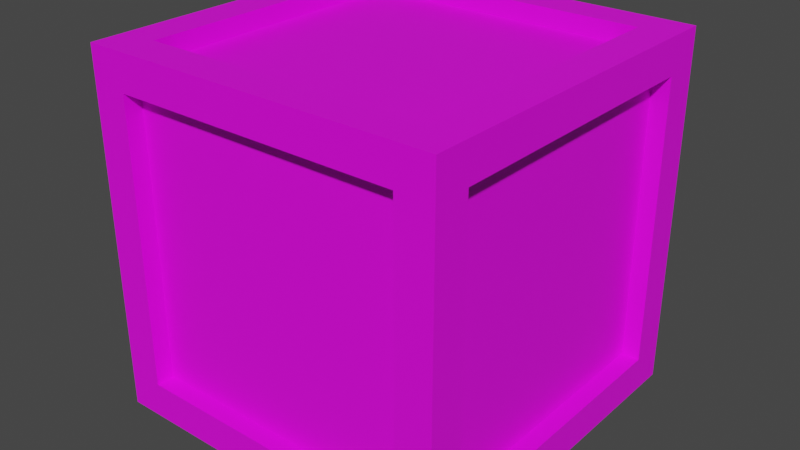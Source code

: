 # Source: WoodenCrate.blend  (saved by Blender 3.6.13; exported with 4.5.12 LTS)
import bpy
from mathutils import Matrix  # noqa: F401  (used for matrix-valued properties, if any)

bpy.ops.wm.read_factory_settings(use_empty=True)
scene = bpy.context.scene
scene.name = 'Scene'

# ---- collections
col_collection = bpy.data.collections.new('Collection'); scene.collection.children.link(col_collection)

# ---- images (referenced by path relative to the original .blend; pixels are not part of the script)
import os
ASSET_DIR = os.environ.get("B2B_ASSET_DIR", "")  # directory of the original .blend (textures are referenced by path, not embedded)
HERE = os.path.dirname(os.path.abspath(__file__))  # packed textures are extracted next to this script under _unpacked/

def load_image(name, relpath, width, height, colorspace="sRGB"):
    """Load a texture the original file referenced (path relative to the .blend, or extracted next to this script)."""
    p = next((c for c in (os.path.join(HERE, relpath), os.path.join(ASSET_DIR, relpath)) if relpath and os.path.exists(c)), "")
    if p:
        img = bpy.data.images.load(p, check_existing=True)
        img.name = name
    else:  # same state as the original file: an image datablock whose file is absent (Cycles renders it pink)
        img = bpy.data.images.new(name, width, height)
        img.source = "FILE"
        img.filepath = "//" + (relpath or name)
    img.colorspace_settings.name = colorspace
    return img
img_ao = load_image('AO', 'AO.png', 1024, 1024, 'sRGB')

# ---- materials (node trees are filled in below, after node groups)
mat_material = bpy.data.materials.new('Material')
mat_material.alpha_threshold = 0.0
mat_material.roughness = 0.5
mat_material.line_color = (0.0, 0.0, 0.0, 1.0)

# ---- material node trees
mat_material.use_nodes = True; mat_material.node_tree.nodes.clear()
_N = mat_material.node_tree.nodes; _L = mat_material.node_tree.links
n0 = _N.new('ShaderNodeOutputMaterial'); n0.name = 'Material Output'; n0.location = (300, 300)
n1 = _N.new('ShaderNodeBsdfPrincipled'); n1.name = 'Principled BSDF'; n1.location = (10, 300)
n1.distribution = 'GGX'
n1.subsurface_method = 'RANDOM_WALK_SKIN'
n1.inputs[3].default_value = 1.45
n1.inputs[27].default_value = (0.0, 0.0, 0.0, 1.0)
n1.inputs[28].default_value = 1.0
n2 = _N.new('ShaderNodeTexImage'); n2.name = 'Image Texture'; n2.location = (-412, 146)
n2.image = img_ao
_L.new(n1.outputs[0], n0.inputs[0])
_L.new(n2.outputs[0], n1.inputs[0])
n0.is_active_output = True

# ---- world
world_world = bpy.data.worlds.new('World'); scene.world = world_world
world_world.use_nodes = True; world_world.node_tree.nodes.clear()
_N = world_world.node_tree.nodes; _L = world_world.node_tree.links
n0 = _N.new('ShaderNodeOutputWorld'); n0.name = 'World Output'; n0.location = (300, 300)
n1 = _N.new('ShaderNodeBackground'); n1.name = 'Background'; n1.location = (10, 300)
n1.inputs[0].default_value = (0.05088, 0.05088, 0.05088, 1.0)
_L.new(n1.outputs[0], n0.inputs[0])
n0.is_active_output = True
world_world.color = (0.05088, 0.05088, 0.05088)
world_world.use_sun_shadow = False
world_world.sun_shadow_jitter_overblur = 0.0

# ---- meshes
me_cube_001 = bpy.data.meshes.new('Cube.001')
me_cube_001.from_pydata([(-0.8, -1.0, -0.8), (-0.8, -1.0, 0.8), (-0.8, 1.0, -0.8), (-0.8, 1.0, 0.8), (0.8, -1.0, -0.8), (0.8, -1.0, 0.8), (1.0, 0.8, -0.8), (1.0, 0.8, 0.8), (-1.0, -0.8, -0.8), (-1.0, -0.8, 0.8), (1.0, -0.8, 0.8), (1.0, -0.8, -0.8), (0.8, 1.0, 0.8), (0.8, 1.0, -0.8), (0.8, -0.8, -1.0), (0.8, -0.8, 1.0), (-1.0, 0.8, 0.8), (-1.0, 0.8, -0.8), (0.8, 0.8, -1.0), (0.8, 0.8, 1.0), (-0.8, 0.8, -1.0), (-0.8, -0.8, -1.0), (-0.8, -0.8, 1.0), (-0.8, 0.8, 1.0), (-1.0, -1.0, 1.0), (-1.0, 1.0, 1.0), (1.0, 1.0, 1.0), (1.0, -1.0, 1.0), (-1.0, 1.0, -1.0), (-1.0, -1.0, -1.0), (1.0, 1.0, -1.0), (1.0, -1.0, -1.0), (-0.8, 1.0, 0.8), (-0.8, 1.0, -0.8), (0.8, 1.0, -0.8), (0.8, 1.0, 0.8), (-1.0, 0.8, -0.8), (-1.0, -0.8, -0.8), (-1.0, -0.8, 0.8), (-1.0, 0.8, 0.8), (-0.8, 1.0, 0.8), (-0.8, 1.0, -0.8), (0.8, 1.0, -0.8), (0.8, 1.0, 0.8), (-0.8, 0.9, 0.8), (-0.8, 0.9, -0.8), (0.8, 0.9, -0.8), (0.8, 0.9, 0.8), (-0.9, 0.8, -0.8), (-0.9, -0.8, -0.8), (-0.9, -0.8, 0.8), (-0.9, 0.8, 0.8), (-0.8, -0.9, -0.8), (-0.8, -0.9, 0.8), (0.8, -0.9, 0.8), (0.8, -0.9, -0.8), (0.9, 0.8, 0.8), (0.9, 0.8, -0.8), (0.9, -0.8, -0.8), (0.9, -0.8, 0.8), (-0.8, -0.8, 1.0), (-0.8, 0.8, 1.0), (0.8, 0.8, 1.0), (0.8, -0.8, 1.0), (-0.8, -0.8, 1.0), (-0.8, 0.8, 1.0), (0.8, 0.8, 1.0), (0.8, -0.8, 1.0), (-0.8, -0.8, 1.0), (-0.8, 0.8, 1.0), (0.8, 0.8, 1.0), (0.8, -0.8, 1.0), (-0.8, -0.8, 0.9), (-0.8, 0.8, 0.9), (0.8, 0.8, 0.9), (0.8, -0.8, 0.9), (-0.8, 0.8, -0.9), (-0.8, -0.8, -0.9), (0.8, 0.8, -0.9), (0.8, -0.8, -0.9)], [], [(13, 2, 33, 34), (12, 13, 34, 35), (10, 11, 58, 59), (0, 4, 55, 52), (18, 14, 79, 78), (22, 15, 63, 60), (0, 1, 24, 29), (5, 4, 31, 27), (4, 0, 29, 31), (1, 5, 27, 24), (7, 6, 30, 26), (6, 11, 31, 30), (10, 7, 26, 27), (11, 10, 27, 31), (3, 2, 28, 25), (2, 13, 30, 28), (12, 3, 25, 26), (13, 12, 26, 30), (8, 17, 28, 29), (9, 8, 29, 24), (16, 9, 24, 25), (17, 16, 25, 28), (22, 23, 25, 24), (23, 19, 26, 25), (19, 15, 27, 26), (15, 22, 24, 27), (20, 21, 29, 28), (18, 20, 28, 30), (14, 18, 30, 31), (21, 14, 31, 29), (39, 36, 48, 51), (33, 32, 40, 41), (9, 16, 39, 38), (17, 8, 37, 36), (3, 12, 35, 32), (16, 17, 36, 39), (2, 3, 32, 33), (8, 9, 38, 37), (40, 43, 47, 44), (35, 34, 42, 43), (34, 33, 41, 42), (32, 35, 43, 40), (45, 44, 47, 46), (41, 40, 44, 45), (43, 42, 46, 47), (42, 41, 45, 46), (49, 50, 51, 48), (37, 38, 50, 49), (38, 39, 51, 50), (36, 37, 49, 48), (55, 54, 53, 52), (1, 0, 52, 53), (5, 1, 53, 54), (4, 5, 54, 55), (57, 56, 59, 58), (11, 6, 57, 58), (7, 10, 59, 56), (6, 7, 56, 57), (63, 62, 66, 67), (19, 23, 61, 62), (15, 19, 62, 63), (23, 22, 60, 61), (67, 66, 70, 71), (61, 60, 64, 65), (60, 63, 67, 64), (62, 61, 65, 66), (68, 71, 75, 72), (65, 64, 68, 69), (64, 67, 71, 68), (66, 65, 69, 70), (74, 73, 72, 75), (70, 69, 73, 74), (71, 70, 74, 75), (69, 68, 72, 73), (76, 78, 79, 77), (21, 20, 76, 77), (14, 21, 77, 79), (20, 18, 78, 76)])
_uv = me_cube_001.uv_layers.new(name='UVMap')
_uv.uv.foreach_set('vector', [0.7459, 1.126, 0.7459, 1.412, 0.7456, 1.412, 0.7456, 1.126, 0.6852, 1.412, 0.6852, 1.126, 0.6855, 1.126, 0.6855, 1.412, 0.8935, 0.3019, 0.8935, 0.02868, 0.9106, 0.02868, 0.9106, 0.3019, 0.5463, 0.2966, 0.5463, 0.02341, 0.5634, 0.02341, 0.5634, 0.2966, 0.06846, 0.05069, 0.06846, 0.3239, 0.05139, 0.3239, 0.05139, 0.05069, 0.7033, 1.412, 0.7033, 1.126, 0.7036, 1.126, 0.7036, 1.412, 0.1167, 0.6687, 0.1167, 0.9419, 0.1509, 0.9761, 0.1509, 0.6346, 0.1167, 0.9419, 0.1167, 0.6687, 0.1509, 0.6346, 0.1509, 0.9761, 0.1167, 0.6687, 0.1167, 0.9419, 0.1509, 0.9761, 0.1509, 0.6346, 0.1167, 0.9419, 0.1167, 0.6687, 0.1509, 0.6346, 0.1509, 0.9761, 0.1167, 0.9419, 0.1167, 0.6687, 0.1509, 0.6346, 0.1509, 0.9761, 0.1167, 0.6687, 0.1167, 0.9419, 0.1509, 0.9761, 0.1509, 0.6346, 0.1167, 0.9419, 0.1167, 0.6687, 0.1509, 0.6346, 0.1509, 0.9761, 0.1167, 0.6687, 0.1167, 0.9419, 0.1509, 0.9761, 0.1509, 0.6346, 0.1167, 0.9419, 0.1167, 0.6687, 0.1509, 0.6346, 0.1509, 0.9761, 0.1167, 0.9419, 0.1167, 0.6687, 0.1509, 0.6346, 0.1509, 0.9761, 0.1167, 0.9419, 0.1167, 0.6687, 0.1509, 0.6346, 0.1509, 0.9761, 0.1167, 0.6687, 0.1167, 0.9419, 0.1509, 0.9761, 0.1509, 0.6346, 0.1167, 0.9419, 0.1167, 0.6687, 0.1509, 0.6346, 0.1509, 0.9761, 0.1167, 0.9419, 0.1167, 0.6687, 0.1509, 0.6346, 0.1509, 0.9761, 0.1167, 0.9419, 0.1167, 0.6687, 0.1509, 0.6346, 0.1509, 0.9761, 0.1167, 0.6687, 0.1167, 0.9419, 0.1509, 0.9761, 0.1509, 0.6346, 0.1167, 0.9419, 0.1167, 0.6687, 0.1509, 0.6346, 0.1509, 0.9761, 0.1167, 0.9419, 0.1167, 0.6687, 0.1509, 0.6346, 0.1509, 0.9761, 0.1167, 0.9419, 0.1167, 0.6687, 0.1509, 0.6346, 0.1509, 0.9761, 0.1167, 0.9419, 0.1167, 0.6687, 0.1509, 0.6346, 0.1509, 0.9761, 0.1167, 0.6687, 0.1167, 0.9419, 0.1509, 0.9761, 0.1509, 0.6346, 0.1167, 0.6687, 0.1167, 0.9419, 0.1509, 0.9761, 0.1509, 0.6346, 0.1167, 0.9419, 0.1167, 0.6687, 0.1509, 0.6346, 0.1509, 0.9761, 0.1167, 0.9419, 0.1167, 0.6687, 0.1509, 0.6346, 0.1509, 0.9761, 0.2253, 0.3223, 0.2253, 0.04914, 0.2424, 0.04914, 0.2424, 0.3223, 0.684, 1.126, 0.684, 1.412, 0.6837, 1.412, 0.6837, 1.126, 0.7441, 1.412, 0.7441, 1.126, 0.7444, 1.126, 0.7444, 1.412, 0.7096, 1.126, 0.7096, 1.412, 0.7093, 1.412, 0.7093, 1.126, 0.7078, 1.412, 0.7078, 1.126, 0.7081, 1.126, 0.7081, 1.412, 0.6822, 1.412, 0.6822, 1.126, 0.6825, 1.126, 0.6825, 1.412, 0.681, 1.126, 0.681, 1.412, 0.6807, 1.412, 0.6807, 1.126, 0.6795, 1.126, 0.6795, 1.412, 0.6792, 1.412, 0.6792, 1.126, 0.2331, 0.6134, 0.2331, 0.3403, 0.2501, 0.3403, 0.2501, 0.6134, 0.6777, 1.412, 0.6777, 1.126, 0.678, 1.126, 0.678, 1.412, 0.7066, 1.126, 0.7066, 1.412, 0.7063, 1.412, 0.7063, 1.126, 0.7048, 1.412, 0.7048, 1.126, 0.7051, 1.126, 0.7051, 1.412, 0.645, 0.7063, 0.645, 0.9795, 0.3718, 0.9795, 0.3718, 0.7063, 0.2008, 0.04759, 0.2008, 0.3208, 0.1838, 0.3208, 0.1838, 0.04759, 0.9444, 0.2988, 0.9444, 0.02558, 0.9614, 0.02558, 0.9614, 0.2988, 0.5202, 0.02394, 0.5202, 0.2971, 0.5032, 0.2971, 0.5032, 0.02394, 0.9674, 0.9795, 0.6942, 0.9795, 0.6942, 0.7063, 0.9674, 0.7063, 0.6072, 0.02522, 0.6072, 0.2984, 0.5901, 0.2984, 0.5901, 0.02522, 0.4575, 0.2991, 0.4575, 0.02589, 0.4746, 0.02589, 0.4746, 0.2991, 0.6854, 0.02248, 0.6854, 0.2957, 0.6684, 0.2957, 0.6684, 0.02248, 0.645, 0.7063, 0.645, 0.9795, 0.3718, 0.9795, 0.3718, 0.7063, 0.1438, 0.3223, 0.1438, 0.04914, 0.1608, 0.04914, 0.1608, 0.3223, 0.2092, 0.3403, 0.2092, 0.6134, 0.1921, 0.6134, 0.1921, 0.3403, 0.6452, 0.02522, 0.6452, 0.2984, 0.6281, 0.2984, 0.6281, 0.02522, 0.9674, 0.7063, 0.9674, 0.9795, 0.6942, 0.9795, 0.6942, 0.7063, 0.7127, 0.3003, 0.7127, 0.02713, 0.7298, 0.02713, 0.7298, 0.3003, 0.2889, 0.3375, 0.2889, 0.6107, 0.2718, 0.6107, 0.2718, 0.3375, 0.1147, 0.04759, 0.1147, 0.3208, 0.09758, 0.3208, 0.09758, 0.04759, 0.7018, 1.412, 0.7018, 1.126, 0.7021, 1.126, 0.7021, 1.412, 0.7006, 1.126, 0.7006, 1.412, 0.7003, 1.412, 0.7003, 1.126, 0.6988, 1.412, 0.6988, 1.126, 0.6991, 1.126, 0.6991, 1.412, 0.6976, 1.126, 0.6976, 1.412, 0.6973, 1.412, 0.6973, 1.126, 0.6958, 1.412, 0.6958, 1.126, 0.6961, 1.126, 0.6961, 1.412, 0.6946, 1.126, 0.6946, 1.412, 0.6943, 1.412, 0.6943, 1.126, 0.6928, 1.412, 0.6928, 1.126, 0.6931, 1.126, 0.6931, 1.412, 0.6915, 1.126, 0.6915, 1.412, 0.6913, 1.412, 0.6913, 1.126, 0.7589, 0.3019, 0.7589, 0.02868, 0.776, 0.02868, 0.776, 0.3019, 0.69, 1.126, 0.69, 1.412, 0.6898, 1.412, 0.6898, 1.126, 0.6883, 1.412, 0.6883, 1.126, 0.6885, 1.126, 0.6885, 1.412, 0.687, 1.126, 0.687, 1.412, 0.6868, 1.412, 0.6868, 1.126, 0.6937, 0.6661, 0.6937, 0.3929, 0.9668, 0.3929, 0.9668, 0.6661, 0.4245, 0.03204, 0.4245, 0.3052, 0.4074, 0.3052, 0.4074, 0.03204, 0.7973, 0.3003, 0.7973, 0.02713, 0.8144, 0.02713, 0.8144, 0.3003, 0.381, 0.04294, 0.381, 0.3161, 0.3639, 0.3161, 0.3639, 0.04294, 0.6472, 0.3931, 0.6472, 0.6663, 0.374, 0.6663, 0.374, 0.3931, 0.3162, 0.3192, 0.3162, 0.04604, 0.3332, 0.04604, 0.3332, 0.3192, 0.8606, 0.03023, 0.8606, 0.3034, 0.8435, 0.3034, 0.8435, 0.03023, 0.27, 0.3177, 0.27, 0.04449, 0.287, 0.04449, 0.287, 0.3177])
me_cube_001.materials.append(mat_material)
me_cube_001.update()

# ---- objects
ob_cube = bpy.data.objects.new('Cube', me_cube_001)

# ---- transforms, parenting, visibility, modifiers, constraints
ob_cube.location = (0.0, 0.0, 0.0)

# ---- collection membership
col_collection.objects.link(ob_cube)

# ---- scene / render settings (as saved in the file)
scene.frame_start = 1; scene.frame_end = 250; scene.frame_set(1)
scene.render.engine = 'CYCLES'
scene.cycles.sampling_pattern = 'TABULATED_SOBOL'
scene.cycles.bake_type = 'AO'
scene.view_settings.view_transform = 'Filmic'
bpy.context.view_layer.update()

# ---- added for rendering (the .blend has no active camera and no usable light): camera, sun
cam_auto = bpy.data.cameras.new('AutoCamera')
cam_auto.lens = 50.0
cam_auto.sensor_width = 36.0
cam_auto.clip_end = 1000.0
ob_auto_camera = bpy.data.objects.new('AutoCamera', cam_auto)
scene.collection.objects.link(ob_auto_camera)
ob_auto_camera.location = (3.20507, -3.84609, 2.56406)
ob_auto_camera.rotation_euler = (1.09748, -7.21219e-08, 0.694738)
scene.camera = ob_auto_camera
light_auto_sun = bpy.data.lights.new('AutoSun', 'SUN')
light_auto_sun.energy = 3.0
light_auto_sun.angle = 0.0523599
ob_auto_sun = bpy.data.objects.new('AutoSun', light_auto_sun)
scene.collection.objects.link(ob_auto_sun)
ob_auto_sun.rotation_euler = (0.872665, 0.174533, 0.523599)
bpy.context.view_layer.update()
